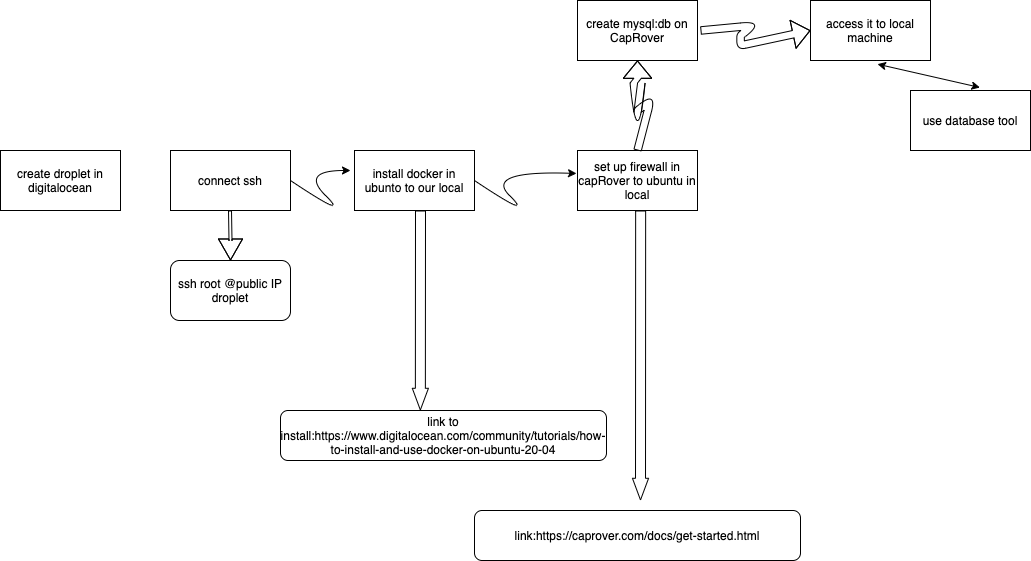

The diagram above was exported from draw.io. Its source (the exported page's mxGraphModel, read from the mxfile embedded in the PNG):
<mxGraphModel dx="946" dy="1720" grid="1" gridSize="10" guides="1" tooltips="1" connect="1" arrows="1" fold="1" page="1" pageScale="1" pageWidth="827" pageHeight="1169" math="0" shadow="0">
  <root>
    <mxCell id="0" />
    <mxCell id="1" parent="0" />
    <mxCell id="trJn4VUAbAre100zOBb3-1" value="connect ssh" style="rounded=0;whiteSpace=wrap;html=1;" vertex="1" parent="1">
      <mxGeometry x="230" y="100" width="120" height="60" as="geometry" />
    </mxCell>
    <mxCell id="trJn4VUAbAre100zOBb3-2" value="create droplet in digitalocean" style="rounded=0;whiteSpace=wrap;html=1;" vertex="1" parent="1">
      <mxGeometry x="60" y="100" width="120" height="60" as="geometry" />
    </mxCell>
    <mxCell id="trJn4VUAbAre100zOBb3-3" value="install docker in ubunto to our local" style="rounded=0;whiteSpace=wrap;html=1;" vertex="1" parent="1">
      <mxGeometry x="414" y="100" width="120" height="60" as="geometry" />
    </mxCell>
    <mxCell id="trJn4VUAbAre100zOBb3-5" value="" style="shape=flexArrow;endArrow=classic;html=1;width=3;endSize=6.67;" edge="1" parent="1" target="trJn4VUAbAre100zOBb3-6">
      <mxGeometry width="50" height="50" relative="1" as="geometry">
        <mxPoint x="289.5" y="160" as="sourcePoint" />
        <mxPoint x="290" y="240" as="targetPoint" />
        <Array as="points">
          <mxPoint x="290" y="190" />
        </Array>
      </mxGeometry>
    </mxCell>
    <mxCell id="trJn4VUAbAre100zOBb3-6" value="ssh root @public IP droplet" style="rounded=1;whiteSpace=wrap;html=1;" vertex="1" parent="1">
      <mxGeometry x="230" y="210" width="120" height="60" as="geometry" />
    </mxCell>
    <mxCell id="trJn4VUAbAre100zOBb3-7" value="set up firewall in capRover to ubuntu in local" style="rounded=0;whiteSpace=wrap;html=1;" vertex="1" parent="1">
      <mxGeometry x="637" y="100" width="120" height="60" as="geometry" />
    </mxCell>
    <mxCell id="trJn4VUAbAre100zOBb3-9" value="" style="shape=flexArrow;endArrow=classic;html=1;endWidth=5.142857142857143;endSize=6.902857142857143;entryX=0.429;entryY=0;entryDx=0;entryDy=0;entryPerimeter=0;" edge="1" parent="1" target="trJn4VUAbAre100zOBb3-10">
      <mxGeometry width="50" height="50" relative="1" as="geometry">
        <mxPoint x="480" y="160" as="sourcePoint" />
        <mxPoint x="480" y="200" as="targetPoint" />
      </mxGeometry>
    </mxCell>
    <mxCell id="trJn4VUAbAre100zOBb3-10" value="link to install:https://www.digitalocean.com/community/tutorials/how-to-install-and-use-docker-on-ubuntu-20-04" style="rounded=1;whiteSpace=wrap;html=1;" vertex="1" parent="1">
      <mxGeometry x="340" y="360" width="326" height="50" as="geometry" />
    </mxCell>
    <mxCell id="trJn4VUAbAre100zOBb3-11" value="" style="shape=flexArrow;endArrow=classic;html=1;endWidth=5.142857142857143;endSize=6.902857142857143;" edge="1" parent="1">
      <mxGeometry width="50" height="50" relative="1" as="geometry">
        <mxPoint x="700.15" y="160" as="sourcePoint" />
        <mxPoint x="700" y="450" as="targetPoint" />
      </mxGeometry>
    </mxCell>
    <mxCell id="trJn4VUAbAre100zOBb3-12" value="link:https://caprover.com/docs/get-started.html" style="rounded=1;whiteSpace=wrap;html=1;" vertex="1" parent="1">
      <mxGeometry x="534" y="460" width="326" height="50" as="geometry" />
    </mxCell>
    <mxCell id="trJn4VUAbAre100zOBb3-13" value="create mysql:db on CapRover" style="rounded=0;whiteSpace=wrap;html=1;" vertex="1" parent="1">
      <mxGeometry x="637" y="-50" width="120" height="60" as="geometry" />
    </mxCell>
    <mxCell id="trJn4VUAbAre100zOBb3-14" value="" style="shape=flexArrow;endArrow=classic;html=1;width=7.5;endSize=5.441666666666667;exitX=0.5;exitY=0;exitDx=0;exitDy=0;" edge="1" parent="1" source="trJn4VUAbAre100zOBb3-7">
      <mxGeometry width="50" height="50" relative="1" as="geometry">
        <mxPoint x="696.5799999999999" y="30" as="sourcePoint" />
        <mxPoint x="697" y="10" as="targetPoint" />
        <Array as="points">
          <mxPoint x="710" y="50" />
          <mxPoint x="697.0799999999999" y="60" />
          <mxPoint x="697.0799999999999" y="70" />
        </Array>
      </mxGeometry>
    </mxCell>
    <mxCell id="trJn4VUAbAre100zOBb3-15" value="access it to local machine" style="rounded=0;whiteSpace=wrap;html=1;" vertex="1" parent="1">
      <mxGeometry x="870" y="-50" width="120" height="60" as="geometry" />
    </mxCell>
    <mxCell id="trJn4VUAbAre100zOBb3-16" value="" style="shape=flexArrow;endArrow=classic;html=1;width=7.5;endSize=5.441666666666667;entryX=0;entryY=0.5;entryDx=0;entryDy=0;" edge="1" parent="1" target="trJn4VUAbAre100zOBb3-15">
      <mxGeometry width="50" height="50" relative="1" as="geometry">
        <mxPoint x="760" y="-20" as="sourcePoint" />
        <mxPoint x="800" y="-65" as="targetPoint" />
        <Array as="points">
          <mxPoint x="813" y="-25" />
          <mxPoint x="800.0799999999999" y="-15" />
          <mxPoint x="800.0799999999999" y="-5" />
        </Array>
      </mxGeometry>
    </mxCell>
    <mxCell id="trJn4VUAbAre100zOBb3-17" value="use database tool" style="rounded=0;whiteSpace=wrap;html=1;" vertex="1" parent="1">
      <mxGeometry x="970" y="40" width="120" height="60" as="geometry" />
    </mxCell>
    <mxCell id="trJn4VUAbAre100zOBb3-18" value="" style="endArrow=classic;startArrow=classic;html=1;exitX=0.579;exitY=-0.05;exitDx=0;exitDy=0;exitPerimeter=0;entryX=0.558;entryY=1.061;entryDx=0;entryDy=0;entryPerimeter=0;" edge="1" parent="1" source="trJn4VUAbAre100zOBb3-17" target="trJn4VUAbAre100zOBb3-15">
      <mxGeometry width="50" height="50" relative="1" as="geometry">
        <mxPoint x="910" y="40" as="sourcePoint" />
        <mxPoint x="940" y="10" as="targetPoint" />
      </mxGeometry>
    </mxCell>
    <mxCell id="trJn4VUAbAre100zOBb3-21" value="" style="curved=1;endArrow=classic;html=1;exitX=1;exitY=0.5;exitDx=0;exitDy=0;" edge="1" parent="1" source="trJn4VUAbAre100zOBb3-1">
      <mxGeometry width="50" height="50" relative="1" as="geometry">
        <mxPoint x="360" y="170" as="sourcePoint" />
        <mxPoint x="410" y="120" as="targetPoint" />
        <Array as="points">
          <mxPoint x="410" y="170" />
          <mxPoint x="360" y="120" />
        </Array>
      </mxGeometry>
    </mxCell>
    <mxCell id="trJn4VUAbAre100zOBb3-22" value="" style="curved=1;endArrow=classic;html=1;exitX=1;exitY=0.5;exitDx=0;exitDy=0;entryX=-0.008;entryY=0.383;entryDx=0;entryDy=0;entryPerimeter=0;" edge="1" parent="1" target="trJn4VUAbAre100zOBb3-7">
      <mxGeometry width="50" height="50" relative="1" as="geometry">
        <mxPoint x="534" y="130" as="sourcePoint" />
        <mxPoint x="594" y="120" as="targetPoint" />
        <Array as="points">
          <mxPoint x="594" y="170" />
          <mxPoint x="544" y="120" />
        </Array>
      </mxGeometry>
    </mxCell>
  </root>
</mxGraphModel>